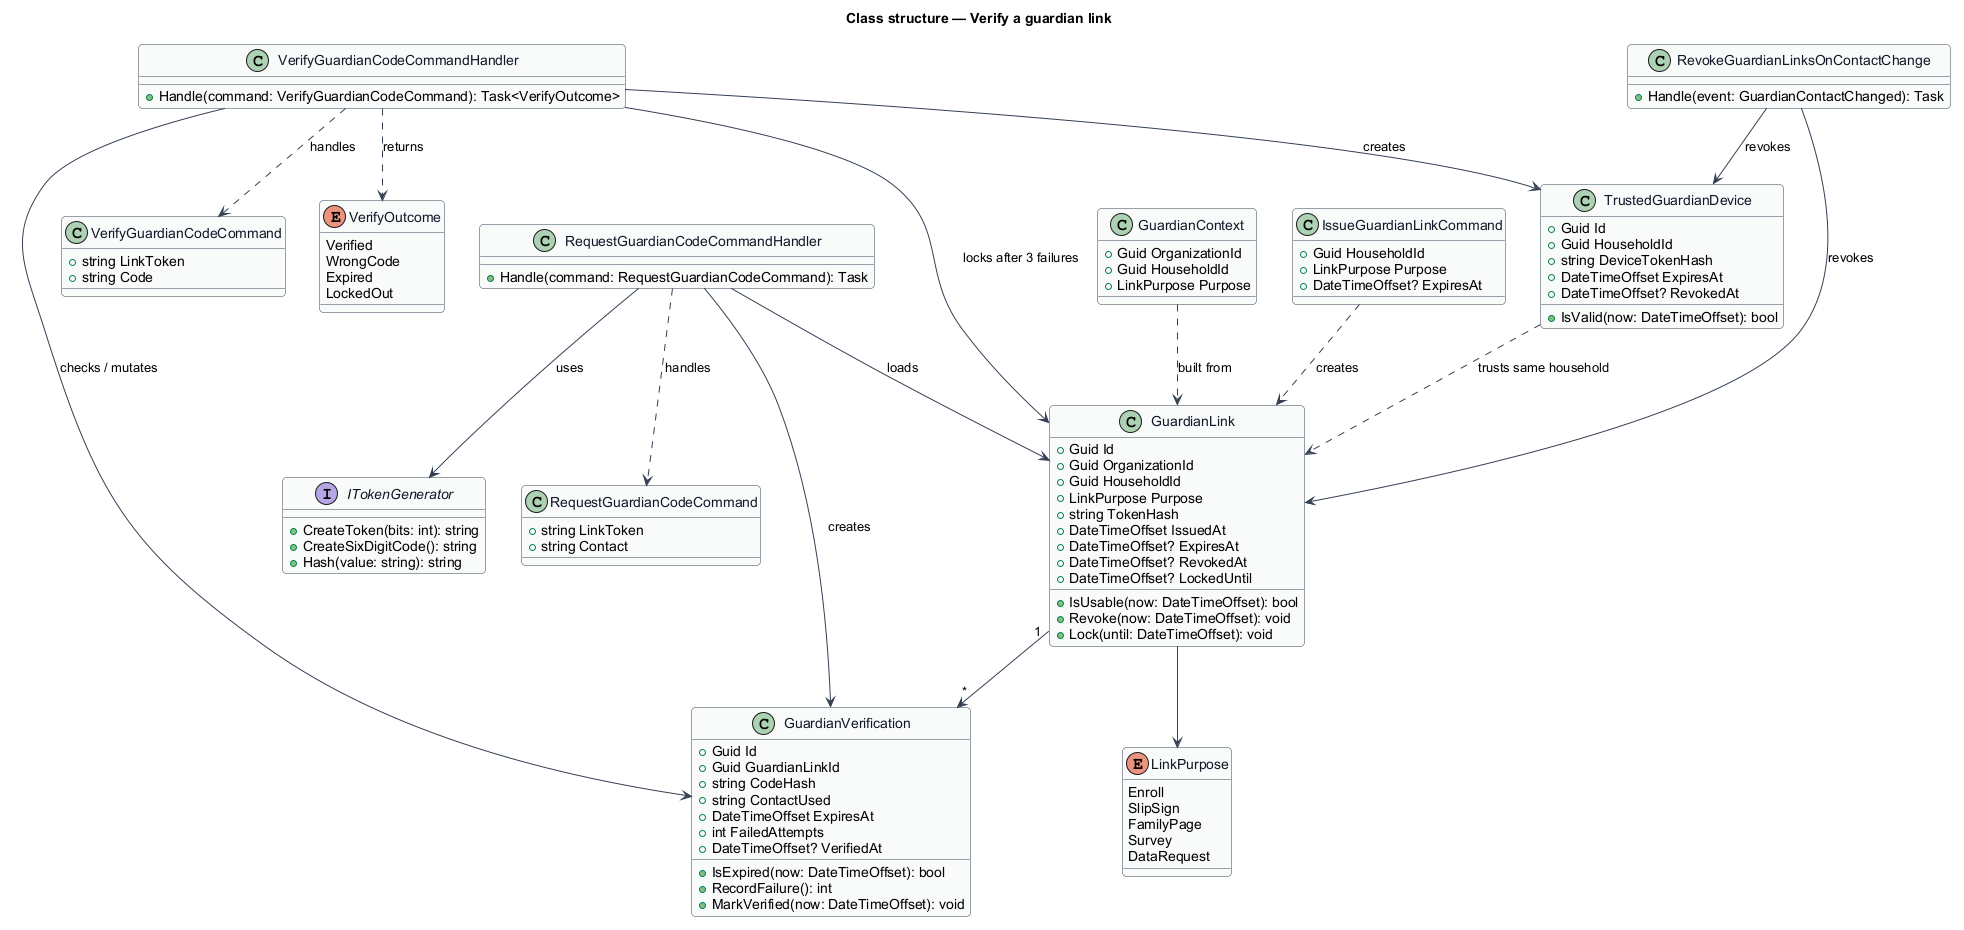

The diagram above was rendered by PlantUML. Its source (embedded in the PNG):
@startuml
' --- shared skin header ---
skinparam backgroundColor #FFFFFF
skinparam shadowing false
skinparam roundcorner 8
skinparam defaultFontName Arial
skinparam ArrowColor #344054
skinparam class {
  BorderColor #344054
  FontColor #101828
  BackgroundColor #F9FAFB
}
' --------------------------
title Class structure — Verify a guardian link

enum LinkPurpose {
  Enroll
  SlipSign
  FamilyPage
  Survey
  DataRequest
}

enum VerifyOutcome {
  Verified
  WrongCode
  Expired
  LockedOut
}

class GuardianLink {
  +Guid Id
  +Guid OrganizationId
  +Guid HouseholdId
  +LinkPurpose Purpose
  +string TokenHash
  +DateTimeOffset IssuedAt
  +DateTimeOffset? ExpiresAt
  +DateTimeOffset? RevokedAt
  +DateTimeOffset? LockedUntil
  +IsUsable(now: DateTimeOffset): bool
  +Revoke(now: DateTimeOffset): void
  +Lock(until: DateTimeOffset): void
}

class GuardianVerification {
  +Guid Id
  +Guid GuardianLinkId
  +string CodeHash
  +string ContactUsed
  +DateTimeOffset ExpiresAt
  +int FailedAttempts
  +DateTimeOffset? VerifiedAt
  +IsExpired(now: DateTimeOffset): bool
  +RecordFailure(): int
  +MarkVerified(now: DateTimeOffset): void
}

class TrustedGuardianDevice {
  +Guid Id
  +Guid HouseholdId
  +string DeviceTokenHash
  +DateTimeOffset ExpiresAt
  +DateTimeOffset? RevokedAt
  +IsValid(now: DateTimeOffset): bool
}

class GuardianContext {
  +Guid OrganizationId
  +Guid HouseholdId
  +LinkPurpose Purpose
}

class RequestGuardianCodeCommand {
  +string LinkToken
  +string Contact
}

class RequestGuardianCodeCommandHandler {
  +Handle(command: RequestGuardianCodeCommand): Task
}

class VerifyGuardianCodeCommand {
  +string LinkToken
  +string Code
}

class VerifyGuardianCodeCommandHandler {
  +Handle(command: VerifyGuardianCodeCommand): Task<VerifyOutcome>
}

class IssueGuardianLinkCommand {
  +Guid HouseholdId
  +LinkPurpose Purpose
  +DateTimeOffset? ExpiresAt
}

class RevokeGuardianLinksOnContactChange {
  +Handle(event: GuardianContactChanged): Task
}

interface ITokenGenerator {
  +CreateToken(bits: int): string
  +CreateSixDigitCode(): string
  +Hash(value: string): string
}

GuardianLink --> LinkPurpose
GuardianLink "1" --> "*" GuardianVerification
TrustedGuardianDevice ..> GuardianLink : trusts same household
RequestGuardianCodeCommandHandler ..> RequestGuardianCodeCommand : handles
RequestGuardianCodeCommandHandler --> GuardianLink : loads
RequestGuardianCodeCommandHandler --> GuardianVerification : creates
RequestGuardianCodeCommandHandler --> ITokenGenerator : uses
VerifyGuardianCodeCommandHandler ..> VerifyGuardianCodeCommand : handles
VerifyGuardianCodeCommandHandler --> GuardianVerification : checks / mutates
VerifyGuardianCodeCommandHandler --> GuardianLink : locks after 3 failures
VerifyGuardianCodeCommandHandler --> TrustedGuardianDevice : creates
VerifyGuardianCodeCommandHandler ..> VerifyOutcome : returns
IssueGuardianLinkCommand ..> GuardianLink : creates
RevokeGuardianLinksOnContactChange --> GuardianLink : revokes
RevokeGuardianLinksOnContactChange --> TrustedGuardianDevice : revokes
GuardianContext ..> GuardianLink : built from
@enduml